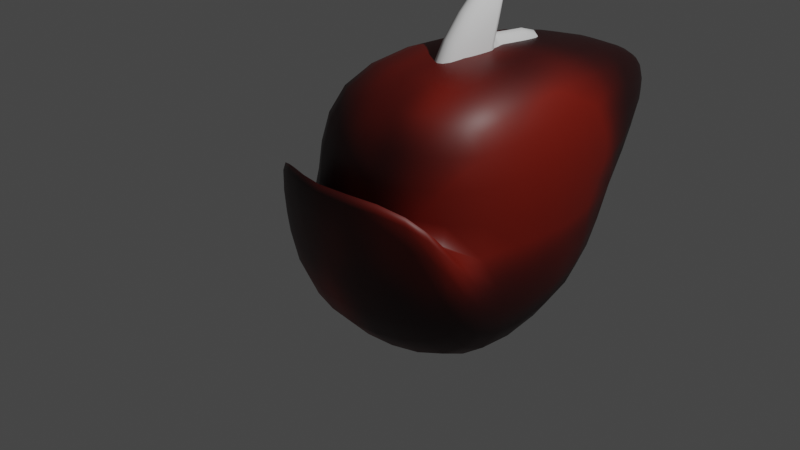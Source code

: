 # Source: Angler.blend  (saved by Blender 4.0.36; exported with 4.5.12 LTS)
import bpy
from mathutils import Matrix  # noqa: F401  (used for matrix-valued properties, if any)

bpy.ops.wm.read_factory_settings(use_empty=True)
scene = bpy.context.scene
scene.name = 'Scene'

# ---- collections
col_collection = bpy.data.collections.new('Collection'); scene.collection.children.link(col_collection)

# ---- materials (node trees are filled in below, after node groups)
mat_material = bpy.data.materials.new('Material')
mat_material.alpha_threshold = 0.0
mat_material.use_transparent_shadow = False
mat_material.roughness = 0.5
mat_material.line_color = (0.0, 0.0, 0.0, 1.0)

# ---- material node trees
mat_material.use_nodes = True; mat_material.node_tree.nodes.clear()
_N = mat_material.node_tree.nodes; _L = mat_material.node_tree.links
n0 = _N.new('ShaderNodeOutputMaterial'); n0.name = 'Material Output'; n0.location = (300, 300)
n1 = _N.new('ShaderNodeBsdfPrincipled'); n1.name = 'Principled BSDF'; n1.location = (10, 300)
n1.distribution = 'GGX'
n1.subsurface_method = 'RANDOM_WALK_SKIN'
n1.inputs[3].default_value = 1.45
n1.inputs[27].default_value = (0.0, 0.0, 0.0, 1.0)
n1.inputs[28].default_value = 1.0
n2 = _N.new('ShaderNodeTexGradient'); n2.name = 'Gradient Texture'; n2.location = (-542, 178)
n2.gradient_type = 'QUADRATIC_SPHERE'
n3 = _N.new('ShaderNodeTexNoise'); n3.name = 'Noise Texture'; n3.location = (-780, 204)
n3.inputs[2].default_value = 1.4
n4 = _N.new('ShaderNodeValToRGB'); n4.name = 'ColorRamp'; n4.location = (-297, 250)
while len(n4.color_ramp.elements) > 1: n4.color_ramp.elements.remove(n4.color_ramp.elements[-1])
n4.color_ramp.elements[0].position = 0.0; n4.color_ramp.elements[0].color = (0.02122, 0.0, 0.0, 1.0)
_e = n4.color_ramp.elements.new(0.1527); _e.color = (0.1714, 0.006049, 0.0, 1.0)
_L.new(n1.outputs[0], n0.inputs[0])
_L.new(n2.outputs[1], n4.inputs[0])
_L.new(n3.outputs[0], n2.inputs[0])
_L.new(n4.outputs[0], n1.inputs[0])
n0.is_active_output = True

# ---- world
world_world = bpy.data.worlds.new('World'); scene.world = world_world
world_world.use_nodes = True; world_world.node_tree.nodes.clear()
_N = world_world.node_tree.nodes; _L = world_world.node_tree.links
n0 = _N.new('ShaderNodeOutputWorld'); n0.name = 'World Output'; n0.location = (300, 300)
n1 = _N.new('ShaderNodeBackground'); n1.name = 'Background'; n1.location = (10, 300)
n1.inputs[0].default_value = (0.05088, 0.05088, 0.05088, 1.0)
_L.new(n1.outputs[0], n0.inputs[0])
n0.is_active_output = True
world_world.color = (0.05088, 0.05088, 0.05088)
world_world.use_sun_shadow = False
world_world.sun_shadow_jitter_overblur = 0.0

# ---- cameras
cam_camera = bpy.data.cameras.new('Camera')
cam_camera.clip_end = 100.0
cam_camera.ortho_scale = 7.314

# ---- lights
light_light = bpy.data.lights.new('Light', 'POINT')
light_light.transmission_factor = 0.0
light_light.use_soft_falloff = False
light_light.energy = 1000.0
light_light.shadow_soft_size = 0.1
light_light.shadow_maximum_resolution = 0.006
light_light.use_absolute_resolution = True

# ---- meshes
me_cube_001 = bpy.data.meshes.new('Cube.001')
me_cube_001.from_pydata([(-1.351, -0.1276, -1.591), (-1.351, -0.4208, 1.614), (-1.081, 2.213, -0.8966), (-0.9547, 2.181, 1.614), (1.351, -0.1276, -1.591), (1.351, -0.4208, 1.614), (1.081, 2.213, -0.8966), (0.9547, 2.181, 1.614), (-1.351, -0.1434, -0.3184), (-1.351, 2.197, 0.01181), (1.351, 2.197, 0.01181), (1.351, -0.1434, -0.3184), (-0.2125, 3.864, 0.9614), (0.2125, 3.864, 0.9614), (-0.2125, 3.868, 0.4917), (0.2125, 3.868, 0.4917), (1.351, -0.495, 1.229), (1.351, -0.6035, -0.3732), (-1.351, -0.6035, -0.3732), (-1.351, -0.495, 1.229), (0.0, 2.213, -1.591), (0.0, 2.181, 1.614), (0.0, -0.6532, -1.591), (0.0, -1.004, 1.614), (0.0, -0.6689, -0.3184), (0.0, 2.197, 0.01181), (0.0, 3.864, 0.9614), (0.0, 3.868, 0.4917), (0.0, -1.116, -0.3732), (0.0, -1.522, 1.229)], [], [(8, 1, 3, 9), (9, 3, 12, 14), (10, 7, 5, 11), (24, 23, 1, 8), (20, 6, 4, 22), (21, 3, 1, 23), (24, 8, 19, 29), (6, 10, 11, 4), (20, 25, 10, 6), (0, 8, 9, 2), (27, 26, 13, 15), (25, 9, 14, 27), (21, 7, 13, 26), (7, 10, 15, 13), (28, 29, 19, 18), (8, 0, 18, 19), (22, 4, 17, 28), (4, 11, 16, 17), (0, 22, 28, 18), (17, 16, 29, 28), (3, 21, 26, 12), (10, 25, 27, 15), (14, 12, 26, 27), (2, 9, 25, 20), (11, 24, 29, 16), (7, 21, 23, 5), (2, 20, 22, 0), (11, 5, 23, 24)])
me_cube_001.polygons.foreach_set('use_smooth', [True] * 28)
_uv = me_cube_001.uv_layers.new(name='UVMap')
_uv.uv.foreach_set('vector', [0.5, 0.0, 0.625, 0.0, 0.625, 0.25, 0.5, 0.25, 0.5, 0.25, 0.625, 0.25, 0.625, 0.25, 0.5, 0.25, 0.5, 0.5, 0.625, 0.5, 0.625, 0.75, 0.5, 0.75, 0.5, 0.875, 0.625, 0.875, 0.625, 1.0, 0.5, 1.0, 0.25, 0.5, 0.375, 0.5, 0.375, 0.75, 0.25, 0.75, 0.75, 0.5, 0.875, 0.5, 0.875, 0.75, 0.75, 0.75, 0.5, 0.875, 0.5, 1.0, 0.5, 1.0, 0.5, 0.875, 0.375, 0.5, 0.5, 0.5, 0.5, 0.75, 0.375, 0.75, 0.375, 0.375, 0.5, 0.375, 0.5, 0.5, 0.375, 0.5, 0.375, 0.0, 0.5, 0.0, 0.5, 0.25, 0.375, 0.25, 0.5, 0.375, 0.625, 0.375, 0.625, 0.5, 0.5, 0.5, 0.5, 0.375, 0.5, 0.25, 0.5, 0.25, 0.5, 0.375, 0.75, 0.5, 0.625, 0.5, 0.625, 0.5, 0.75, 0.5, 0.625, 0.5, 0.5, 0.5, 0.5, 0.5, 0.625, 0.5, 0.375, 0.875, 0.5, 0.875, 0.5, 1.0, 0.375, 1.0, 0.5, 0.0, 0.375, 0.0, 0.375, 0.0, 0.5, 0.0, 0.25, 0.75, 0.375, 0.75, 0.375, 0.75, 0.25, 0.75, 0.375, 0.75, 0.5, 0.75, 0.5, 0.75, 0.375, 0.75, 0.125, 0.75, 0.25, 0.75, 0.25, 0.75, 0.125, 0.75, 0.375, 0.75, 0.5, 0.75, 0.5, 0.875, 0.375, 0.875, 0.875, 0.5, 0.75, 0.5, 0.75, 0.5, 0.875, 0.5, 0.5, 0.5, 0.5, 0.375, 0.5, 0.375, 0.5, 0.5, 0.5, 0.25, 0.625, 0.25, 0.625, 0.375, 0.5, 0.375, 0.375, 0.25, 0.5, 0.25, 0.5, 0.375, 0.375, 0.375, 0.5, 0.75, 0.5, 0.875, 0.5, 0.875, 0.5, 0.75, 0.625, 0.5, 0.75, 0.5, 0.75, 0.75, 0.625, 0.75, 0.125, 0.5, 0.25, 0.5, 0.25, 0.75, 0.125, 0.75, 0.5, 0.75, 0.625, 0.75, 0.625, 0.875, 0.5, 0.875])
me_cube_001.materials.append(mat_material)
me_cube_001.use_mirror_x = True
me_cube_001.update()
me_cube_002 = bpy.data.meshes.new('Cube.002')
me_cube_002.from_pydata([(-0.1822, -1.473, -1.0), (-0.1822, -1.347, 0.1494), (-0.1822, 0.5275, -1.0), (-0.1822, 0.5275, 0.2912), (0.1822, -1.473, -1.0), (0.1822, -1.347, 0.1494), (0.1822, 0.5275, -1.0), (0.1822, 0.5275, 0.2912), (-0.1822, -0.6948, -1.0), (-0.1822, -0.9704, -0.09471), (0.1822, -0.6948, -1.0), (0.1822, -0.9704, -0.09471), (-0.1822, -1.084, -1.0), (0.1822, 0.1922, 1.303), (-0.1822, 0.1922, 1.303), (0.1822, -1.084, -1.0)], [], [(8, 9, 3, 2), (2, 3, 7, 6), (15, 13, 5, 4), (4, 5, 1, 0), (12, 15, 4, 0), (13, 14, 1, 5), (7, 3, 9, 11), (2, 6, 10, 8), (6, 7, 11, 10), (12, 14, 9, 8), (0, 1, 14, 12), (11, 9, 14, 13), (8, 10, 15, 12), (10, 11, 13, 15)])
me_cube_002.polygons.foreach_set('use_smooth', [True] * 14)
_uv = me_cube_002.uv_layers.new(name='UVMap')
_uv.uv.foreach_set('vector', [0.375, 0.09722, 0.625, 0.09722, 0.625, 0.25, 0.375, 0.25, 0.375, 0.25, 0.625, 0.25, 0.625, 0.5, 0.375, 0.5, 0.375, 0.7014, 0.625, 0.7014, 0.625, 0.75, 0.375, 0.75, 0.375, 0.75, 0.625, 0.75, 0.625, 1.0, 0.375, 1.0, 0.125, 0.7014, 0.375, 0.7014, 0.375, 0.75, 0.125, 0.75, 0.625, 0.7014, 0.875, 0.7014, 0.875, 0.75, 0.625, 0.75, 0.625, 0.5, 0.875, 0.5, 0.875, 0.6528, 0.625, 0.6528, 0.125, 0.5, 0.375, 0.5, 0.375, 0.6528, 0.125, 0.6528, 0.375, 0.5, 0.625, 0.5, 0.625, 0.6528, 0.375, 0.6528, 0.375, 0.04861, 0.625, 0.04861, 0.625, 0.09722, 0.375, 0.09722, 0.375, 0.0, 0.625, 0.0, 0.625, 0.04861, 0.375, 0.04861, 0.625, 0.6528, 0.875, 0.6528, 0.875, 0.7014, 0.625, 0.7014, 0.125, 0.6528, 0.375, 0.6528, 0.375, 0.7014, 0.125, 0.7014, 0.375, 0.6528, 0.625, 0.6528, 0.625, 0.7014, 0.375, 0.7014])
me_cube_002.update()

# ---- objects
ob_light = bpy.data.objects.new('Light', light_light)
ob_camera = bpy.data.objects.new('Camera', cam_camera)
ob_empty = bpy.data.objects.new('Empty', None)
ob_empty_001 = bpy.data.objects.new('Empty.001', None)
ob_body = bpy.data.objects.new('Body', me_cube_001)
ob_fin = bpy.data.objects.new('Fin', me_cube_002)

# ---- transforms, parenting, visibility, modifiers, constraints
ob_light.location = (4.076, 1.005, 5.904)
ob_light.rotation_euler = (0.6503, 0.05522, 1.866)
ob_light.lock_rotations_4d = False
ob_light.empty_display_type = 'ARROWS'
ob_light.color = (0.0, 0.0, 0.0, 0.0)
ob_light.lineart.crease_threshold = 0.0
ob_camera.location = (7.359, -6.926, 4.958)
ob_camera.rotation_euler = (1.109, 0.0, 0.8149)
ob_camera.lock_rotations_4d = False
ob_camera.empty_display_type = 'ARROWS'
ob_camera.color = (0.0, 0.0, 0.0, 0.0)
ob_camera.display_type = 'WIRE'
ob_camera.lineart.crease_threshold = 0.0
ob_empty.location = (-5.961, 6.841, 0.0)
ob_empty.rotation_euler = (1.571, -0.0, -0.0)
ob_empty.empty_display_type = 'IMAGE'
ob_empty.empty_display_size = 5.0
ob_empty_001.location = (-5.961, 0.0, 0.0)
ob_empty_001.rotation_euler = (1.571, -0.0, 1.571)
ob_empty_001.empty_display_type = 'IMAGE'
ob_empty_001.empty_display_size = 5.0
ob_body.location = (0.0, 0.0, 0.0)
ob_body.use_mesh_mirror_x = True
_m = ob_body.modifiers.new('Subdivision', 'SUBSURF')
_m.levels = 2
_m.show_only_control_edges = False
ob_fin.location = (3.55e-16, 1.717, 1.599)
_m = ob_fin.modifiers.new('Subdivision', 'SUBSURF')
_m.levels = 2
_m.show_only_control_edges = False

# ---- collection membership
col_collection.objects.link(ob_light)
col_collection.objects.link(ob_camera)
col_collection.objects.link(ob_empty)
col_collection.objects.link(ob_empty_001)
col_collection.objects.link(ob_body)
col_collection.objects.link(ob_fin)

# ---- scene / render settings (as saved in the file)
scene.camera = ob_camera
scene.frame_start = 1; scene.frame_end = 250; scene.frame_set(1)
scene.render.engine = 'BLENDER_EEVEE_NEXT'
scene.cycles.sampling_pattern = 'TABULATED_SOBOL'
scene.cycles.use_light_tree = False
scene.view_settings.view_transform = 'Filmic'
bpy.context.view_layer.update()
